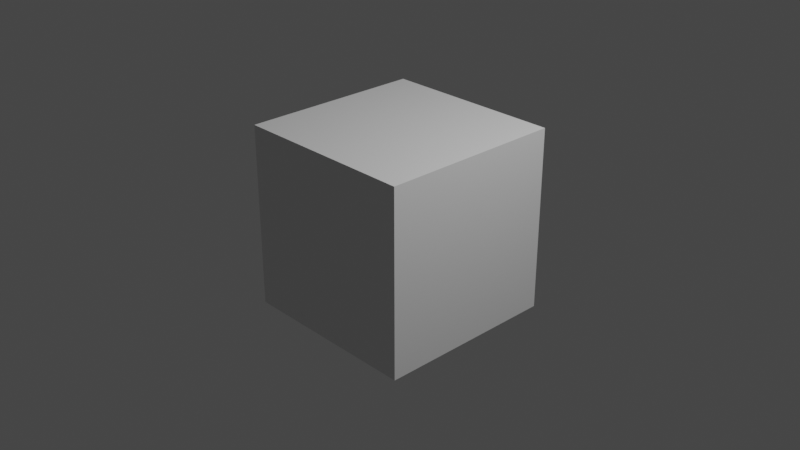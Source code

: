 # Source: template.blend  (saved by Blender 2.80.47; exported with 4.5.12 LTS)
import bpy
from mathutils import Matrix  # noqa: F401  (used for matrix-valued properties, if any)

bpy.ops.wm.read_factory_settings(use_empty=True)
scene = bpy.context.scene
scene.name = 'Scene'

# ---- collections
col_collection = bpy.data.collections.new('Collection'); scene.collection.children.link(col_collection)

# ---- materials (node trees are filled in below, after node groups)
mat_material = bpy.data.materials.new('Material')
mat_material.alpha_threshold = 0.0
mat_material.use_transparent_shadow = False
mat_material.roughness = 0.5
mat_material.line_color = (0.0, 0.0, 0.0, 1.0)

# ---- material node trees
mat_material.use_nodes = True; mat_material.node_tree.nodes.clear()
_N = mat_material.node_tree.nodes; _L = mat_material.node_tree.links
n0 = _N.new('ShaderNodeOutputMaterial'); n0.name = 'Material Output'; n0.location = (300, 300)
n1 = _N.new('ShaderNodeBsdfPrincipled'); n1.name = 'Principled BSDF'; n1.location = (10, 300)
n1.distribution = 'GGX'
n1.subsurface_method = 'BURLEY'
n1.inputs[3].default_value = 1.45
_L.new(n1.outputs[0], n0.inputs[0])
n0.is_active_output = True

# ---- world
world_world = bpy.data.worlds.new('World'); scene.world = world_world
world_world.color = (0.05088, 0.05088, 0.05088)
world_world.use_sun_shadow = False
world_world.sun_shadow_jitter_overblur = 0.0

# ---- cameras
cam_camera = bpy.data.cameras.new('Camera')
cam_camera.clip_end = 100.0
cam_camera.ortho_scale = 7.314
cam_camera.dof.focus_distance = 0.0
cam_camera.dof.aperture_fstop = 128.0

# ---- lights
light_lamp = bpy.data.lights.new('Lamp', 'POINT')
light_lamp.transmission_factor = 0.0
light_lamp.cutoff_distance = 30.0
light_lamp.energy = 1000.0
light_lamp.shadow_buffer_clip_start = 1.001
light_lamp.shadow_soft_size = 0.1
light_lamp.shadow_maximum_resolution = 0.006
light_lamp.use_absolute_resolution = True

# ---- meshes
me_cube = bpy.data.meshes.new('Cube')
me_cube.from_pydata([(1.0, 1.0, 1.0), (1.0, 1.0, -1.0), (1.0, -1.0, 1.0), (1.0, -1.0, -1.0), (-1.0, 1.0, 1.0), (-1.0, 1.0, -1.0), (-1.0, -1.0, 1.0), (-1.0, -1.0, -1.0)], [], [(0, 4, 6, 2), (3, 2, 6, 7), (7, 6, 4, 5), (5, 1, 3, 7), (1, 0, 2, 3), (5, 4, 0, 1)])
_uv = me_cube.uv_layers.new(name='UVMap')
_uv.uv.foreach_set('vector', [0.375, 0.0, 0.625, 0.0, 0.625, 0.25, 0.375, 0.25, 0.375, 0.25, 0.625, 0.25, 0.625, 0.5, 0.375, 0.5, 0.375, 0.5, 0.625, 0.5, 0.625, 0.75, 0.375, 0.75, 0.375, 0.75, 0.625, 0.75, 0.625, 1.0, 0.375, 1.0, 0.125, 0.5, 0.375, 0.5, 0.375, 0.75, 0.125, 0.75, 0.625, 0.5, 0.875, 0.5, 0.875, 0.75, 0.625, 0.75])
me_cube.materials.append(mat_material)
me_cube.use_remesh_preserve_volume = False
me_cube.use_remesh_preserve_attributes = False
me_cube.use_mirror_vertex_groups = False
me_cube.update()

# ---- objects
ob_cube = bpy.data.objects.new('Cube', me_cube)
ob_lamp = bpy.data.objects.new('Lamp', light_lamp)
ob_camera = bpy.data.objects.new('Camera', cam_camera)

# ---- transforms, parenting, visibility, modifiers, constraints
ob_cube.location = (0.0, 0.0, 0.0)
ob_cube.lock_rotations_4d = False
ob_cube.empty_display_type = 'ARROWS'
ob_cube.lineart.crease_threshold = 0.0
ob_lamp.location = (4.076, 1.005, 5.904)
ob_lamp.rotation_euler = (0.6503, 0.05522, 1.866)
ob_lamp.lock_rotations_4d = False
ob_lamp.empty_display_type = 'ARROWS'
ob_lamp.color = (0.0, 0.0, 0.0, 0.0)
ob_lamp.lineart.crease_threshold = 0.0
ob_camera.location = (7.359, -6.926, 4.958)
ob_camera.rotation_euler = (1.109, 0.0, 0.8149)
ob_camera.lock_rotations_4d = False
ob_camera.empty_display_type = 'ARROWS'
ob_camera.color = (0.0, 0.0, 0.0, 0.0)
ob_camera.display_type = 'WIRE'
ob_camera.lineart.crease_threshold = 0.0

# ---- collection membership
col_collection.objects.link(ob_cube)
col_collection.objects.link(ob_lamp)
col_collection.objects.link(ob_camera)

# ---- scene / render settings (as saved in the file)
scene.camera = ob_camera
scene.frame_start = 1; scene.frame_end = 250; scene.frame_set(1)
scene.render.engine = 'BLENDER_EEVEE_NEXT'
scene.render.motion_blur_shutter = 1.0
scene.cycles.use_denoising = False
scene.cycles.samples = 128
scene.cycles.sampling_pattern = 'TABULATED_SOBOL'
scene.cycles.use_adaptive_sampling = False
scene.cycles.use_light_tree = False
scene.view_settings.view_transform = 'Filmic'
bpy.context.view_layer.update()
